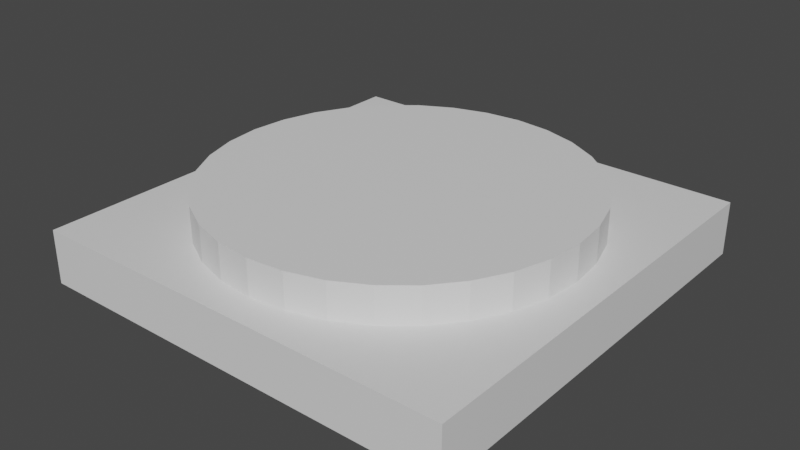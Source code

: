 # Source: Button.blend  (saved by Blender 3.2.14; exported with 4.5.12 LTS)
import bpy
from mathutils import Matrix  # noqa: F401  (used for matrix-valued properties, if any)

bpy.ops.wm.read_factory_settings(use_empty=True)
scene = bpy.context.scene
scene.name = 'Scene'

# ---- collections
col_collection = bpy.data.collections.new('Collection'); scene.collection.children.link(col_collection)

# ---- materials (node trees are filled in below, after node groups)
mat_buttoncase = bpy.data.materials.new('ButtonCase')
mat_buttoncase.alpha_threshold = 0.0
mat_buttoncase.use_transparent_shadow = False
mat_buttoncase.line_color = (0.0, 0.0, 0.0, 1.0)
mat_button = bpy.data.materials.new('Button')
mat_button.use_transparent_shadow = False

# ---- material node trees
mat_buttoncase.use_nodes = True; mat_buttoncase.node_tree.nodes.clear()
_N = mat_buttoncase.node_tree.nodes; _L = mat_buttoncase.node_tree.links
n0 = _N.new('ShaderNodeOutputMaterial'); n0.name = 'Material Output'; n0.location = (300, 300)
n1 = _N.new('ShaderNodeBsdfPrincipled'); n1.name = 'Principled BSDF'; n1.location = (10, 300)
n1.distribution = 'GGX'
n1.subsurface_method = 'RANDOM_WALK_SKIN'
n1.inputs[2].default_value = 0.4
n1.inputs[3].default_value = 1.45
n1.inputs[27].default_value = (0.0, 0.0, 0.0, 1.0)
n1.inputs[28].default_value = 1.0
_L.new(n1.outputs[0], n0.inputs[0])
n0.is_active_output = True
mat_button.use_nodes = True; mat_button.node_tree.nodes.clear()
_N = mat_button.node_tree.nodes; _L = mat_button.node_tree.links
n0 = _N.new('ShaderNodeBsdfPrincipled'); n0.name = 'Principled BSDF'; n0.location = (10, 300)
n0.distribution = 'GGX'
n0.subsurface_method = 'RANDOM_WALK_SKIN'
n0.inputs[3].default_value = 1.45
n0.inputs[27].default_value = (0.0, 0.0, 0.0, 1.0)
n0.inputs[28].default_value = 1.0
n1 = _N.new('ShaderNodeOutputMaterial'); n1.name = 'Material Output'; n1.location = (300, 300)
_L.new(n0.outputs[0], n1.inputs[0])
n1.is_active_output = True

# ---- world
world_world = bpy.data.worlds.new('World'); scene.world = world_world
world_world.use_nodes = True; world_world.node_tree.nodes.clear()
_N = world_world.node_tree.nodes; _L = world_world.node_tree.links
n0 = _N.new('ShaderNodeOutputWorld'); n0.name = 'World Output'; n0.location = (300, 300)
n1 = _N.new('ShaderNodeBackground'); n1.name = 'Background'; n1.location = (10, 300)
n1.inputs[0].default_value = (0.05088, 0.05088, 0.05088, 1.0)
_L.new(n1.outputs[0], n0.inputs[0])
n0.is_active_output = True
world_world.color = (0.05088, 0.05088, 0.05088)
world_world.use_sun_shadow = False
world_world.sun_shadow_jitter_overblur = 0.0

# ---- meshes
me_cube = bpy.data.meshes.new('Cube')
me_cube.from_pydata([(2.085, 2.085, 0.5183), (2.085, 2.085, 0.0), (2.085, -2.085, 0.5183), (2.085, -2.085, 0.0), (-2.085, 2.085, 0.5183), (-2.085, 2.085, 0.0), (-2.085, -2.085, 0.5183), (-2.085, -2.085, 0.0)], [], [(0, 4, 6, 2), (3, 2, 6, 7), (7, 6, 4, 5), (5, 1, 3, 7), (1, 0, 2, 3), (5, 4, 0, 1)])
_uv = me_cube.uv_layers.new(name='UVMap')
_uv.uv.foreach_set('vector', [0.625, 0.5, 0.875, 0.5, 0.875, 0.75, 0.625, 0.75, 0.375, 0.75, 0.625, 0.75, 0.625, 1.0, 0.375, 1.0, 0.375, 0.0, 0.625, 0.0, 0.625, 0.25, 0.375, 0.25, 0.125, 0.5, 0.375, 0.5, 0.375, 0.75, 0.125, 0.75, 0.375, 0.5, 0.625, 0.5, 0.625, 0.75, 0.375, 0.75, 0.375, 0.25, 0.625, 0.25, 0.625, 0.5, 0.375, 0.5])
me_cube.materials.append(mat_buttoncase)
me_cube.use_mirror_vertex_groups = False
me_cube.update()
me_cylinder = bpy.data.meshes.new('Cylinder')
me_cylinder.from_pydata([(1.908e-07, -1.788, 0.0), (1.908e-07, -1.788, 0.8593), (-0.3488, -1.753, 0.0), (-0.3488, -1.753, 0.8593), (-0.6841, -1.652, 0.0), (-0.6841, -1.652, 0.8593), (-0.9932, -1.486, 0.0), (-0.9932, -1.486, 0.8593), (-1.264, -1.264, 0.0), (-1.264, -1.264, 0.8593), (-1.486, -0.9932, 0.0), (-1.486, -0.9932, 0.8593), (-1.652, -0.6841, 0.0), (-1.652, -0.6841, 0.8593), (-1.753, -0.3488, 0.0), (-1.753, -0.3488, 0.8593), (-1.788, 3.141e-08, 0.0), (-1.788, 3.141e-08, 0.8593), (-1.753, 0.3488, 0.0), (-1.753, 0.3488, 0.8593), (-1.652, 0.6841, 0.0), (-1.652, 0.6841, 0.8593), (-1.486, 0.9932, 0.0), (-1.486, 0.9932, 0.8593), (-1.264, 1.264, 0.0), (-1.264, 1.264, 0.8593), (-0.9932, 1.486, 0.0), (-0.9932, 1.486, 0.8593), (-0.6841, 1.652, 0.0), (-0.6841, 1.652, 0.8593), (-0.3488, 1.753, 0.0), (-0.3488, 1.753, 0.8593), (3.471e-07, 1.788, 0.0), (3.471e-07, 1.788, 0.8593), (0.3488, 1.753, 0.0), (0.3488, 1.753, 0.8593), (0.6841, 1.652, 0.0), (0.6841, 1.652, 0.8593), (0.9932, 1.486, 0.0), (0.9932, 1.486, 0.8593), (1.264, 1.264, 0.0), (1.264, 1.264, 0.8593), (1.486, 0.9932, 0.0), (1.486, 0.9932, 0.8593), (1.652, 0.6841, 0.0), (1.652, 0.6841, 0.8593), (1.753, 0.3488, 0.0), (1.753, 0.3488, 0.8593), (1.788, -6.805e-08, 0.0), (1.788, -6.805e-08, 0.8593), (1.753, -0.3488, 0.0), (1.753, -0.3488, 0.8593), (1.652, -0.6841, 0.0), (1.652, -0.6841, 0.8593), (1.486, -0.9932, 0.0), (1.486, -0.9932, 0.8593), (1.264, -1.264, 0.0), (1.264, -1.264, 0.8593), (0.9932, -1.486, 0.0), (0.9932, -1.486, 0.8593), (0.6841, -1.652, 0.0), (0.6841, -1.652, 0.8593), (0.3488, -1.753, 0.0), (0.3488, -1.753, 0.8593)], [], [(0, 1, 3, 2), (2, 3, 5, 4), (4, 5, 7, 6), (6, 7, 9, 8), (8, 9, 11, 10), (10, 11, 13, 12), (12, 13, 15, 14), (14, 15, 17, 16), (16, 17, 19, 18), (18, 19, 21, 20), (20, 21, 23, 22), (22, 23, 25, 24), (24, 25, 27, 26), (26, 27, 29, 28), (28, 29, 31, 30), (30, 31, 33, 32), (32, 33, 35, 34), (34, 35, 37, 36), (36, 37, 39, 38), (38, 39, 41, 40), (40, 41, 43, 42), (42, 43, 45, 44), (44, 45, 47, 46), (46, 47, 49, 48), (48, 49, 51, 50), (50, 51, 53, 52), (52, 53, 55, 54), (54, 55, 57, 56), (56, 57, 59, 58), (58, 59, 61, 60), (3, 1, 63, 61, 59, 57, 55, 53, 51, 49, 47, 45, 43, 41, 39, 37, 35, 33, 31, 29, 27, 25, 23, 21, 19, 17, 15, 13, 11, 9, 7, 5), (60, 61, 63, 62), (62, 63, 1, 0), (0, 2, 4, 6, 8, 10, 12, 14, 16, 18, 20, 22, 24, 26, 28, 30, 32, 34, 36, 38, 40, 42, 44, 46, 48, 50, 52, 54, 56, 58, 60, 62)])
_uv = me_cylinder.uv_layers.new(name='UVMap')
_uv.uv.foreach_set('vector', [1.0, 0.5, 1.0, 1.0, 0.9688, 1.0, 0.9688, 0.5, 0.9688, 0.5, 0.9688, 1.0, 0.9375, 1.0, 0.9375, 0.5, 0.9375, 0.5, 0.9375, 1.0, 0.9062, 1.0, 0.9062, 0.5, 0.9062, 0.5, 0.9062, 1.0, 0.875, 1.0, 0.875, 0.5, 0.875, 0.5, 0.875, 1.0, 0.8438, 1.0, 0.8438, 0.5, 0.8438, 0.5, 0.8438, 1.0, 0.8125, 1.0, 0.8125, 0.5, 0.8125, 0.5, 0.8125, 1.0, 0.7812, 1.0, 0.7812, 0.5, 0.7812, 0.5, 0.7812, 1.0, 0.75, 1.0, 0.75, 0.5, 0.75, 0.5, 0.75, 1.0, 0.7188, 1.0, 0.7188, 0.5, 0.7188, 0.5, 0.7188, 1.0, 0.6875, 1.0, 0.6875, 0.5, 0.6875, 0.5, 0.6875, 1.0, 0.6562, 1.0, 0.6562, 0.5, 0.6562, 0.5, 0.6562, 1.0, 0.625, 1.0, 0.625, 0.5, 0.625, 0.5, 0.625, 1.0, 0.5938, 1.0, 0.5938, 0.5, 0.5938, 0.5, 0.5938, 1.0, 0.5625, 1.0, 0.5625, 0.5, 0.5625, 0.5, 0.5625, 1.0, 0.5312, 1.0, 0.5312, 0.5, 0.5312, 0.5, 0.5312, 1.0, 0.5, 1.0, 0.5, 0.5, 0.5, 0.5, 0.5, 1.0, 0.4688, 1.0, 0.4688, 0.5, 0.4688, 0.5, 0.4688, 1.0, 0.4375, 1.0, 0.4375, 0.5, 0.4375, 0.5, 0.4375, 1.0, 0.4062, 1.0, 0.4062, 0.5, 0.4062, 0.5, 0.4062, 1.0, 0.375, 1.0, 0.375, 0.5, 0.375, 0.5, 0.375, 1.0, 0.3438, 1.0, 0.3438, 0.5, 0.3438, 0.5, 0.3438, 1.0, 0.3125, 1.0, 0.3125, 0.5, 0.3125, 0.5, 0.3125, 1.0, 0.2812, 1.0, 0.2812, 0.5, 0.2812, 0.5, 0.2812, 1.0, 0.25, 1.0, 0.25, 0.5, 0.25, 0.5, 0.25, 1.0, 0.2188, 1.0, 0.2188, 0.5, 0.2188, 0.5, 0.2188, 1.0, 0.1875, 1.0, 0.1875, 0.5, 0.1875, 0.5, 0.1875, 1.0, 0.1562, 1.0, 0.1562, 0.5, 0.1562, 0.5, 0.1562, 1.0, 0.125, 1.0, 0.125, 0.5, 0.125, 0.5, 0.125, 1.0, 0.09375, 1.0, 0.09375, 0.5, 0.09375, 0.5, 0.09375, 1.0, 0.0625, 1.0, 0.0625, 0.5, 0.2968, 0.4854, 0.25, 0.49, 0.2032, 0.4854, 0.1582, 0.4717, 0.1167, 0.4496, 0.08029, 0.4197, 0.05045, 0.3833, 0.02827, 0.3418, 0.01461, 0.2968, 0.01, 0.25, 0.01461, 0.2032, 0.02827, 0.1582, 0.05045, 0.1167, 0.08029, 0.08029, 0.1167, 0.05045, 0.1582, 0.02827, 0.2032, 0.01461, 0.25, 0.01, 0.2968, 0.01461, 0.3418, 0.02827, 0.3833, 0.05045, 0.4197, 0.08029, 0.4496, 0.1167, 0.4717, 0.1582, 0.4854, 0.2032, 0.49, 0.25, 0.4854, 0.2968, 0.4717, 0.3418, 0.4496, 0.3833, 0.4197, 0.4197, 0.3833, 0.4496, 0.3418, 0.4717, 0.0625, 0.5, 0.0625, 1.0, 0.03125, 1.0, 0.03125, 0.5, 0.03125, 0.5, 0.03125, 1.0, 0.0, 1.0, 0.0, 0.5, 0.75, 0.49, 0.7968, 0.4854, 0.8418, 0.4717, 0.8833, 0.4496, 0.9197, 0.4197, 0.9496, 0.3833, 0.9717, 0.3418, 0.9854, 0.2968, 0.99, 0.25, 0.9854, 0.2032, 0.9717, 0.1582, 0.9496, 0.1167, 0.9197, 0.08029, 0.8833, 0.05045, 0.8418, 0.02827, 0.7968, 0.01461, 0.75, 0.01, 0.7032, 0.01461, 0.6582, 0.02827, 0.6167, 0.05045, 0.5803, 0.08029, 0.5504, 0.1167, 0.5283, 0.1582, 0.5146, 0.2032, 0.51, 0.25, 0.5146, 0.2968, 0.5283, 0.3418, 0.5504, 0.3833, 0.5803, 0.4197, 0.6167, 0.4496, 0.6582, 0.4717, 0.7032, 0.4854])
me_cylinder.materials.append(mat_button)
me_cylinder.update()

# ---- objects
ob_buttoncase = bpy.data.objects.new('ButtonCase', me_cube)
ob_button = bpy.data.objects.new('Button', me_cylinder)

# ---- transforms, parenting, visibility, modifiers, constraints
ob_buttoncase.location = (0.0, 0.0, 0.0)
ob_buttoncase.lock_rotations_4d = False
ob_buttoncase.empty_display_type = 'ARROWS'
ob_buttoncase.lineart.crease_threshold = 0.0
ob_button.location = (0.0, 0.0, 0.0)

# ---- collection membership
col_collection.objects.link(ob_buttoncase)
col_collection.objects.link(ob_button)

# ---- scene / render settings (as saved in the file)
scene.frame_start = 1; scene.frame_end = 250; scene.frame_set(1)
scene.render.engine = 'BLENDER_EEVEE_NEXT'
scene.cycles.sampling_pattern = 'TABULATED_SOBOL'
scene.cycles.use_light_tree = False
scene.view_settings.view_transform = 'Filmic'
bpy.context.view_layer.update()

# ---- added for rendering (the .blend has no active camera and no usable light): camera, sun
cam_auto = bpy.data.cameras.new('AutoCamera')
cam_auto.lens = 50.0
cam_auto.sensor_width = 36.0
cam_auto.clip_end = 1000.0
ob_auto_camera = bpy.data.objects.new('AutoCamera', cam_auto)
scene.collection.objects.link(ob_auto_camera)
ob_auto_camera.location = (5.51493, -6.61792, 4.84162)
ob_auto_camera.rotation_euler = (1.09748, -7.21219e-08, 0.694738)
scene.camera = ob_auto_camera
light_auto_sun = bpy.data.lights.new('AutoSun', 'SUN')
light_auto_sun.energy = 3.0
light_auto_sun.angle = 0.0523599
ob_auto_sun = bpy.data.objects.new('AutoSun', light_auto_sun)
scene.collection.objects.link(ob_auto_sun)
ob_auto_sun.rotation_euler = (0.872665, 0.174533, 0.523599)
bpy.context.view_layer.update()
